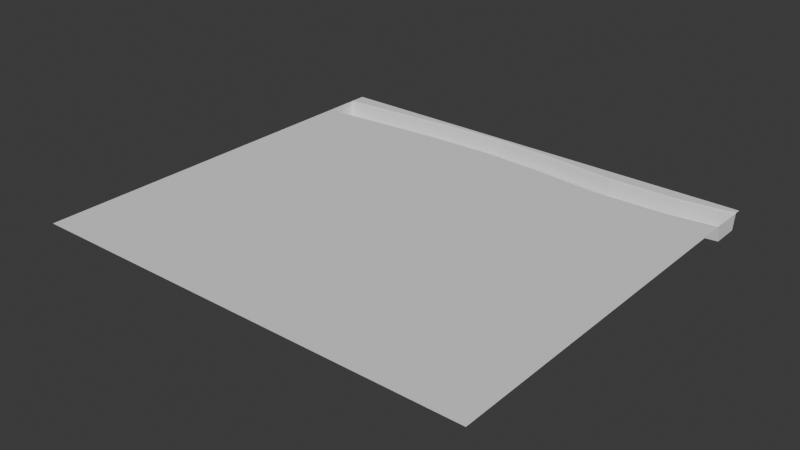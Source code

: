 # Source: untitled.blend  (saved by Blender 4.3.34; exported with 4.5.12 LTS)
import bpy
from mathutils import Matrix  # noqa: F401  (used for matrix-valued properties, if any)

bpy.ops.wm.read_factory_settings(use_empty=True)
scene = bpy.context.scene
scene.name = 'Scene'

# ---- world
world_world = bpy.data.worlds.new('World'); scene.world = world_world
world_world.use_nodes = True; world_world.node_tree.nodes.clear()
_N = world_world.node_tree.nodes; _L = world_world.node_tree.links
n0 = _N.new('ShaderNodeOutputWorld'); n0.name = 'World Output'; n0.location = (300, 300)
n1 = _N.new('ShaderNodeBackground'); n1.name = 'Background'; n1.location = (10, 300)
n1.inputs[0].default_value = (0.05088, 0.05088, 0.05088, 1.0)
_L.new(n1.outputs[0], n0.inputs[0])
n0.is_active_output = True
world_world.color = (0.05088, 0.05088, 0.05088)
world_world.sun_shadow_jitter_overblur = 0.0

# ---- meshes
me_plane_001 = bpy.data.meshes.new('Plane.001')
me_plane_001.from_pydata([(-23.39, -32.36, 0.0), (23.39, -32.36, 0.0), (-23.39, 10.02, 0.0), (23.39, 10.02, 0.0), (23.39, 6.11, -1.652), (23.39, 9.037, -1.652), (-23.39, 7.973, -1.652), (-23.39, 5.046, -1.652), (3.76, -32.36, 0.0), (3.76, 10.02, 0.0), (3.76, 8.883, -1.652), (3.76, 5.956, -1.652), (-3.15, 10.02, 0.0), (-3.15, 9.25, -1.652), (-3.15, 6.323, -1.652), (-3.15, -32.36, 0.0), (10.62, -32.36, 0.0), (10.62, 10.02, 0.0), (10.62, 8.189, -1.652), (10.62, 5.262, -1.652), (18.12, -32.36, 0.0), (18.12, 10.02, 0.0), (18.12, 8.341, -1.652), (18.12, 5.414, -1.652), (-10.23, 10.02, 0.0), (-10.23, 9.031, -1.652), (-10.23, 6.104, -1.652), (-10.23, -32.36, 0.0), (-16.81, 10.02, 0.0), (-16.81, 8.514, -1.652), (-16.81, 5.587, -1.652), (-16.81, -32.36, 0.0), (-23.39, 8.225, -0.1746), (-23.39, 8.433, 0.0), (-23.39, 8.078, 0.0), (-23.39, 8.243, -0.1206), (-23.39, 8.277, -0.07196), (-23.39, 8.323, -0.03334), (-23.39, 8.376, -0.008544), (23.39, 9.497, 0.0), (23.39, 9.289, -0.1746), (23.39, 9.142, 0.0), (23.39, 9.44, -0.008544), (23.39, 9.387, -0.03334), (23.39, 9.341, -0.07196), (23.39, 9.307, -0.1206), (-23.39, 4.587, 0.0), (-23.39, 4.794, -0.1746), (-23.39, 4.942, 0.0), (-23.39, 4.643, -0.008544), (-23.39, 4.697, -0.03334), (-23.39, 4.743, -0.07196), (-23.39, 4.777, -0.1206), (23.39, 5.858, -0.1746), (23.39, 5.651, 0.0), (23.39, 6.006, 0.0), (23.39, 5.841, -0.1206), (23.39, 5.807, -0.07196), (23.39, 5.761, -0.03334), (23.39, 5.707, -0.008544), (3.76, 9.343, 0.0), (3.76, 9.135, -0.1746), (3.76, 9.286, -0.008544), (3.76, 9.233, -0.03334), (3.76, 9.187, -0.07196), (3.76, 9.153, -0.1206), (3.76, 5.704, -0.1746), (3.76, 5.497, 0.0), (3.76, 5.686, -0.1206), (3.76, 5.653, -0.07196), (3.76, 5.607, -0.03334), (3.76, 5.553, -0.008544), (-3.15, 9.709, 0.0), (-3.15, 9.502, -0.1746), (-3.15, 9.653, -0.008544), (-3.15, 9.599, -0.03334), (-3.15, 9.553, -0.07196), (-3.15, 9.52, -0.1206), (-3.15, 6.071, -0.1746), (-3.15, 5.863, 0.0), (-3.15, 6.053, -0.1206), (-3.15, 6.019, -0.07196), (-3.15, 5.974, -0.03334), (-3.15, 5.92, -0.008544), (10.62, 8.441, -0.1746), (10.62, 8.649, 0.0), (10.62, 8.459, -0.1206), (10.62, 8.493, -0.07196), (10.62, 8.539, -0.03334), (10.62, 8.592, -0.008544), (10.62, 4.803, 0.0), (10.62, 5.01, -0.1746), (10.62, 4.859, -0.008544), (10.62, 4.913, -0.03334), (10.62, 4.959, -0.07196), (10.62, 4.992, -0.1206), (18.12, 8.593, -0.1746), (18.12, 8.801, 0.0), (18.12, 8.611, -0.1206), (18.12, 8.645, -0.07196), (18.12, 8.69, -0.03334), (18.12, 8.744, -0.008544), (18.12, 4.955, 0.0), (18.12, 5.162, -0.1746), (18.12, 5.011, -0.008544), (18.12, 5.065, -0.03334), (18.12, 5.111, -0.07196), (18.12, 5.144, -0.1206), (-10.23, 9.49, 0.0), (-10.23, 9.283, -0.1746), (-10.23, 9.434, -0.008544), (-10.23, 9.38, -0.03334), (-10.23, 9.334, -0.07196), (-10.23, 9.301, -0.1206), (-10.23, 5.852, -0.1746), (-10.23, 5.644, 0.0), (-10.23, 5.834, -0.1206), (-10.23, 5.8, -0.07196), (-10.23, 5.755, -0.03334), (-10.23, 5.701, -0.008544), (-16.81, 8.766, -0.1746), (-16.81, 8.973, 0.0), (-16.81, 8.784, -0.1206), (-16.81, 8.817, -0.07196), (-16.81, 8.863, -0.03334), (-16.81, 8.917, -0.008544), (-16.81, 5.128, 0.0), (-16.81, 5.335, -0.1746), (-16.81, 5.184, -0.008544), (-16.81, 5.238, -0.03334), (-16.81, 5.284, -0.07196), (-16.81, 5.317, -0.1206)], [], [(53, 55, 41, 40, 5, 4), (97, 39, 3, 21), (103, 53, 4, 23), (23, 4, 5, 22), (60, 85, 17, 9), (120, 32, 6, 29), (40, 96, 22, 5), (108, 72, 12, 24), (14, 11, 10, 13), (66, 91, 19, 11), (72, 60, 9, 12), (61, 73, 13, 10), (73, 109, 25, 13), (114, 78, 14, 26), (26, 14, 13, 25), (85, 97, 21, 17), (8, 16, 90, 67), (16, 20, 102, 90), (78, 66, 11, 14), (11, 19, 18, 10), (15, 8, 67, 79), (84, 61, 10, 18), (0, 31, 126, 46), (121, 108, 24, 28), (19, 23, 22, 18), (91, 103, 23, 19), (96, 84, 18, 22), (31, 27, 115, 126), (30, 26, 25, 29), (109, 120, 29, 25), (27, 15, 79, 115), (32, 34, 48, 47, 7, 6), (47, 127, 30, 7), (7, 30, 29, 6), (20, 1, 54, 102), (127, 114, 26, 30), (32, 35, 34), (35, 36, 34), (36, 37, 34), (37, 38, 34), (38, 33, 34), (39, 42, 41), (42, 43, 41), (43, 44, 41), (44, 45, 41), (45, 40, 41), (46, 49, 48), (49, 50, 48), (50, 51, 48), (51, 52, 48), (52, 47, 48), (53, 56, 55), (56, 57, 55), (57, 58, 55), (58, 59, 55), (59, 54, 55), (121, 33, 38, 125), (125, 38, 37, 124), (124, 37, 36, 123), (123, 36, 35, 122), (122, 35, 32, 120), (127, 47, 52, 131), (131, 52, 51, 130), (130, 51, 50, 129), (129, 50, 49, 128), (128, 49, 46, 126), (85, 60, 62, 89), (89, 62, 63, 88), (88, 63, 64, 87), (87, 64, 65, 86), (86, 65, 61, 84), (91, 66, 68, 95), (95, 68, 69, 94), (94, 69, 70, 93), (93, 70, 71, 92), (92, 71, 67, 90), (60, 72, 74, 62), (62, 74, 75, 63), (63, 75, 76, 64), (64, 76, 77, 65), (65, 77, 73, 61), (66, 78, 80, 68), (68, 80, 81, 69), (69, 81, 82, 70), (70, 82, 83, 71), (71, 83, 79, 67), (97, 85, 89, 101), (101, 89, 88, 100), (100, 88, 87, 99), (99, 87, 86, 98), (98, 86, 84, 96), (103, 91, 95, 107), (107, 95, 94, 106), (106, 94, 93, 105), (105, 93, 92, 104), (104, 92, 90, 102), (39, 97, 101, 42), (42, 101, 100, 43), (43, 100, 99, 44), (44, 99, 98, 45), (45, 98, 96, 40), (53, 103, 107, 56), (56, 107, 106, 57), (57, 106, 105, 58), (58, 105, 104, 59), (59, 104, 102, 54), (72, 108, 110, 74), (74, 110, 111, 75), (75, 111, 112, 76), (76, 112, 113, 77), (77, 113, 109, 73), (78, 114, 116, 80), (80, 116, 117, 81), (81, 117, 118, 82), (82, 118, 119, 83), (83, 119, 115, 79), (108, 121, 125, 110), (110, 125, 124, 111), (111, 124, 123, 112), (112, 123, 122, 113), (113, 122, 120, 109), (114, 127, 131, 116), (116, 131, 130, 117), (117, 130, 129, 118), (118, 129, 128, 119), (119, 128, 126, 115), (33, 121, 28, 2)])
_uv = me_plane_001.uv_layers.new(name='UVMap')
_uv.uv.foreach_set('vector', [0.0, 0.0, 0.0, 0.0, 0.0, 0.0, 0.0, 0.0, 0.0, 0.0, 0.0, 0.0, 0.9159, 0.9572, 1.0, 0.9634, 1.0, 1.0, 0.9159, 1.0, 0.9159, 0.8967, 1.0, 0.8967, 1.0, 0.8967, 0.9159, 0.8967, 0.9159, 0.8967, 1.0, 0.8967, 1.0, 0.9509, 0.9159, 0.9509, 0.6869, 0.9611, 0.7963, 0.9566, 0.7963, 1.0, 0.6869, 1.0, 0.1116, 0.9509, 0.0, 0.9509, 0.0, 0.9509, 0.1116, 0.9509, 1.0, 0.9509, 0.9159, 0.9509, 0.9159, 0.9509, 1.0, 0.9509, 0.2232, 0.9632, 0.3434, 0.9688, 0.3434, 1.0, 0.2232, 1.0, 0.3434, 0.8967, 0.6869, 0.8967, 0.6869, 0.9509, 0.3434, 0.9509, 0.6869, 0.8967, 0.7963, 0.8967, 0.7963, 0.8967, 0.6869, 0.8967, 0.3434, 0.9688, 0.6869, 0.9611, 0.6869, 1.0, 0.3434, 1.0, 0.6869, 0.9509, 0.3434, 0.9509, 0.3434, 0.9509, 0.6869, 0.9509, 0.3434, 0.9509, 0.2232, 0.9509, 0.2232, 0.9509, 0.3434, 0.9509, 0.2232, 0.8967, 0.3434, 0.8967, 0.3434, 0.8967, 0.2232, 0.8967, 0.2232, 0.8967, 0.3434, 0.8967, 0.3434, 0.9509, 0.2232, 0.9509, 0.7963, 0.9566, 0.9159, 0.9572, 0.9159, 1.0, 0.7963, 1.0, 0.6869, 0.0, 0.7963, 0.0, 0.7963, 0.8925, 0.6869, 0.8926, 0.7963, 0.0, 0.9159, 0.0, 0.9159, 0.8925, 0.7963, 0.8925, 0.3434, 0.8967, 0.6869, 0.8967, 0.6869, 0.8967, 0.3434, 0.8967, 0.6869, 0.8967, 0.7963, 0.8967, 0.7963, 0.9509, 0.6869, 0.9509, 0.3434, 0.0, 0.6869, 0.0, 0.6869, 0.8926, 0.3434, 0.8926, 0.7963, 0.9509, 0.6869, 0.9509, 0.6869, 0.9509, 0.7963, 0.9509, 0.0, 0.0, 0.1116, 0.0, 0.1116, 0.8925, 0.0, 0.8925, 0.1116, 0.9581, 0.2232, 0.9632, 0.2232, 1.0, 0.1116, 1.0, 0.7963, 0.8967, 0.9159, 0.8967, 0.9159, 0.9509, 0.7963, 0.9509, 0.7963, 0.8967, 0.9159, 0.8967, 0.9159, 0.8967, 0.7963, 0.8967, 0.9159, 0.9509, 0.7963, 0.9509, 0.7963, 0.9509, 0.9159, 0.9509, 0.1116, 0.0, 0.2232, 0.0, 0.2232, 0.8926, 0.1116, 0.8925, 0.1116, 0.8967, 0.2232, 0.8967, 0.2232, 0.9509, 0.1116, 0.9509, 0.2232, 0.9509, 0.1116, 0.9509, 0.1116, 0.9509, 0.2232, 0.9509, 0.2232, 0.0, 0.3434, 0.0, 0.3434, 0.8926, 0.2232, 0.8926, 0.0, 0.0, 0.0, 0.0, 0.0, 0.0, 0.0, 0.0, 0.0, 0.0, 0.0, 0.0, 0.0, 0.8967, 0.1116, 0.8967, 0.1116, 0.8967, 0.0, 0.8967, 0.0, 0.8967, 0.1116, 0.8967, 0.1116, 0.9509, 0.0, 0.9509, 0.9159, 0.0, 1.0, 0.0, 1.0, 0.8926, 0.9159, 0.8925, 0.1116, 0.8967, 0.2232, 0.8967, 0.2232, 0.8967, 0.1116, 0.8967, 0.0, 0.9509, 1.17e-05, 0.9509, 0.0, 0.9509, 1.17e-05, 0.9509, 0.0, 0.9509, 0.0, 0.9509, 0.0, 0.9509, 0.0, 0.9509, 0.0, 0.9509, 0.0, 0.9509, 0.0001679, 0.9509, 0.0, 0.9509, 0.0001679, 0.9509, 0.0002459, 0.9509, 0.0, 0.9509, 1.0, 0.9509, 1.0, 0.9509, 0.9996, 0.9509, 1.0, 0.9509, 1.0, 0.9509, 0.9996, 0.9509, 1.0, 0.9509, 1.0, 0.9509, 0.9996, 0.9509, 1.0, 0.9509, 1.0, 0.9509, 0.9996, 0.9509, 1.0, 0.9509, 1.0, 0.9509, 0.9996, 0.9509, 0.0, 0.8967, -0.0001651, 0.8967, 0.0002383, 0.8967, -0.0001651, 0.8967, 0.0, 0.8967, 0.0002383, 0.8967, 0.0, 0.8967, 0.0, 0.8967, 0.0002383, 0.8967, 0.0, 0.8967, 0.0, 0.8967, 0.0002383, 0.8967, 0.0, 0.8967, 0.0, 0.8967, 0.0002383, 0.8967, 1.0, 0.8967, 1.0, 0.8967, 1.0, 0.8967, 1.0, 0.8967, 1.0, 0.8967, 1.0, 0.8967, 1.0, 0.8967, 1.0, 0.8967, 1.0, 0.8967, 1.0, 0.8967, 0.9997, 0.8967, 1.0, 0.8967, 0.9997, 0.8967, 0.9996, 0.8967, 1.0, 0.8967, 0.1116, 0.9581, 0.0, 0.9559, 0.0, 0.9543, 0.1116, 0.9558, 0.1116, 0.9558, 0.0, 0.9543, 0.0, 0.9528, 0.1116, 0.9536, 0.1116, 0.9536, 0.0, 0.9528, 4.564e-05, 0.9509, 0.1117, 0.9509, 0.1117, 0.9509, 4.564e-05, 0.9509, 1.17e-05, 0.9509, 0.1116, 0.9509, 0.1116, 0.9509, 1.17e-05, 0.9509, 0.0, 0.9509, 0.1116, 0.9509, 0.1116, 0.8967, 0.0, 0.8967, -1.17e-05, 0.8967, 0.1116, 0.8967, 0.1116, 0.8967, -1.17e-05, 0.8967, -4.564e-05, 0.8967, 0.1116, 0.8967, 0.1116, 0.8967, -4.564e-05, 0.8967, 0.0, 0.8951, 0.1116, 0.8951, 0.1116, 0.8951, 0.0, 0.8951, 0.0, 0.8938, 0.1116, 0.8938, 0.1116, 0.8938, 0.0, 0.8938, 0.0, 0.8925, 0.1116, 0.8925, 0.7963, 0.9566, 0.6869, 0.9611, 0.6869, 0.9579, 0.7963, 0.9548, 0.7963, 0.9548, 0.6869, 0.9579, 0.6869, 0.9548, 0.7963, 0.9531, 0.7963, 0.9531, 0.6869, 0.9548, 0.6868, 0.9509, 0.7963, 0.9509, 0.7963, 0.9509, 0.6868, 0.9509, 0.6869, 0.9509, 0.7963, 0.9509, 0.7963, 0.9509, 0.6869, 0.9509, 0.6869, 0.9509, 0.7963, 0.9509, 0.7963, 0.8967, 0.6869, 0.8967, 0.6869, 0.8967, 0.7964, 0.8967, 0.7964, 0.8967, 0.6869, 0.8967, 0.687, 0.8967, 0.7964, 0.8967, 0.7964, 0.8967, 0.687, 0.8967, 0.6869, 0.8951, 0.7963, 0.8951, 0.7963, 0.8951, 0.6869, 0.8951, 0.6869, 0.8939, 0.7963, 0.8938, 0.7963, 0.8938, 0.6869, 0.8939, 0.6869, 0.8926, 0.7963, 0.8925, 0.6869, 0.9611, 0.3434, 0.9688, 0.3434, 0.9631, 0.6869, 0.9579, 0.6869, 0.9579, 0.3434, 0.9631, 0.3434, 0.9577, 0.6869, 0.9548, 0.6869, 0.9548, 0.3434, 0.9577, 0.3434, 0.9509, 0.6868, 0.9509, 0.6868, 0.9509, 0.3434, 0.9509, 0.3434, 0.9509, 0.6869, 0.9509, 0.6869, 0.9509, 0.3434, 0.9509, 0.3434, 0.9509, 0.6869, 0.9509, 0.6869, 0.8967, 0.3434, 0.8967, 0.3435, 0.8967, 0.6869, 0.8967, 0.6869, 0.8967, 0.3435, 0.8967, 0.3435, 0.8967, 0.687, 0.8967, 0.687, 0.8967, 0.3435, 0.8967, 0.3434, 0.8951, 0.6869, 0.8951, 0.6869, 0.8951, 0.3434, 0.8951, 0.3434, 0.8939, 0.6869, 0.8939, 0.6869, 0.8939, 0.3434, 0.8939, 0.3434, 0.8926, 0.6869, 0.8926, 0.9159, 0.9572, 0.7963, 0.9566, 0.7963, 0.9548, 0.9159, 0.9552, 0.9159, 0.9552, 0.7963, 0.9548, 0.7963, 0.9531, 0.9159, 0.9533, 0.9159, 0.9533, 0.7963, 0.9531, 0.7963, 0.9509, 0.9159, 0.9509, 0.9159, 0.9509, 0.7963, 0.9509, 0.7963, 0.9509, 0.9159, 0.9509, 0.9159, 0.9509, 0.7963, 0.9509, 0.7963, 0.9509, 0.9159, 0.9509, 0.9159, 0.8967, 0.7963, 0.8967, 0.7964, 0.8967, 0.9159, 0.8967, 0.9159, 0.8967, 0.7964, 0.8967, 0.7964, 0.8967, 0.9158, 0.8967, 0.9158, 0.8967, 0.7964, 0.8967, 0.7963, 0.8951, 0.9159, 0.8951, 0.9159, 0.8951, 0.7963, 0.8951, 0.7963, 0.8938, 0.9159, 0.8938, 0.9159, 0.8938, 0.7963, 0.8938, 0.7963, 0.8925, 0.9159, 0.8925, 1.0, 0.9634, 0.9159, 0.9572, 0.9159, 0.9552, 1.0, 0.9594, 1.0, 0.9594, 0.9159, 0.9552, 0.9159, 0.9533, 1.0, 0.9557, 1.0, 0.9557, 0.9159, 0.9533, 0.9159, 0.9509, 1.0, 0.9509, 1.0, 0.9509, 0.9159, 0.9509, 0.9159, 0.9509, 1.0, 0.9509, 1.0, 0.9509, 0.9159, 0.9509, 0.9159, 0.9509, 1.0, 0.9509, 1.0, 0.8967, 0.9159, 0.8967, 0.9159, 0.8967, 1.0, 0.8967, 1.0, 0.8967, 0.9159, 0.8967, 0.9158, 0.8967, 0.9999, 0.8967, 0.9999, 0.8967, 0.9158, 0.8967, 0.9159, 0.8951, 1.0, 0.8951, 1.0, 0.8951, 0.9159, 0.8951, 0.9159, 0.8938, 1.0, 0.8939, 1.0, 0.8939, 0.9159, 0.8938, 0.9159, 0.8925, 1.0, 0.8926, 0.3434, 0.9688, 0.2232, 0.9632, 0.2232, 0.9593, 0.3434, 0.9631, 0.3434, 0.9631, 0.2232, 0.9593, 0.2232, 0.9556, 0.3434, 0.9577, 0.3434, 0.9577, 0.2232, 0.9556, 0.2233, 0.9509, 0.3434, 0.9509, 0.3434, 0.9509, 0.2233, 0.9509, 0.2233, 0.9509, 0.3434, 0.9509, 0.3434, 0.9509, 0.2233, 0.9509, 0.2232, 0.9509, 0.3434, 0.9509, 0.3434, 0.8967, 0.2232, 0.8967, 0.2232, 0.8967, 0.3435, 0.8967, 0.3435, 0.8967, 0.2232, 0.8967, 0.2232, 0.8967, 0.3435, 0.8967, 0.3435, 0.8967, 0.2232, 0.8967, 0.2232, 0.8951, 0.3434, 0.8951, 0.3434, 0.8951, 0.2232, 0.8951, 0.2232, 0.8939, 0.3434, 0.8939, 0.3434, 0.8939, 0.2232, 0.8939, 0.2232, 0.8926, 0.3434, 0.8926, 0.2232, 0.9632, 0.1116, 0.9581, 0.1116, 0.9558, 0.2232, 0.9593, 0.2232, 0.9593, 0.1116, 0.9558, 0.1116, 0.9536, 0.2232, 0.9556, 0.2232, 0.9556, 0.1116, 0.9536, 0.1117, 0.9509, 0.2233, 0.9509, 0.2233, 0.9509, 0.1117, 0.9509, 0.1116, 0.9509, 0.2233, 0.9509, 0.2233, 0.9509, 0.1116, 0.9509, 0.1116, 0.9509, 0.2232, 0.9509, 0.2232, 0.8967, 0.1116, 0.8967, 0.1116, 0.8967, 0.2232, 0.8967, 0.2232, 0.8967, 0.1116, 0.8967, 0.1116, 0.8967, 0.2232, 0.8967, 0.2232, 0.8967, 0.1116, 0.8967, 0.1116, 0.8951, 0.2232, 0.8951, 0.2232, 0.8951, 0.1116, 0.8951, 0.1116, 0.8938, 0.2232, 0.8939, 0.2232, 0.8939, 0.1116, 0.8938, 0.1116, 0.8925, 0.2232, 0.8926, 0.0, 0.9559, 0.1116, 0.9581, 0.1116, 1.0, 0.0, 1.0])
me_plane_001.update()

# ---- objects
ob_plane = bpy.data.objects.new('Plane', me_plane_001)

# ---- transforms, parenting, visibility, modifiers, constraints
ob_plane.location = (0.0, 0.0, 0.0)

# ---- collection membership
scene.collection.objects.link(ob_plane)

# ---- scene / render settings (as saved in the file)
scene.frame_start = 1; scene.frame_end = 250; scene.frame_set(1)
scene.render.engine = 'BLENDER_EEVEE_NEXT'
bpy.context.view_layer.update()

# ---- added for rendering (the .blend has no active camera and no usable light): camera, sun
cam_auto = bpy.data.cameras.new('AutoCamera')
cam_auto.lens = 50.0
cam_auto.sensor_width = 36.0
cam_auto.clip_end = 1025.39
ob_auto_camera = bpy.data.objects.new('AutoCamera', cam_auto)
scene.collection.objects.link(ob_auto_camera)
ob_auto_camera.location = (58.4268, -81.2822, 45.9153)
ob_auto_camera.rotation_euler = (1.09748, -7.21219e-08, 0.694738)
scene.camera = ob_auto_camera
light_auto_sun = bpy.data.lights.new('AutoSun', 'SUN')
light_auto_sun.energy = 3.0
light_auto_sun.angle = 0.0523599
ob_auto_sun = bpy.data.objects.new('AutoSun', light_auto_sun)
scene.collection.objects.link(ob_auto_sun)
ob_auto_sun.rotation_euler = (0.872665, 0.174533, 0.523599)
bpy.context.view_layer.update()
